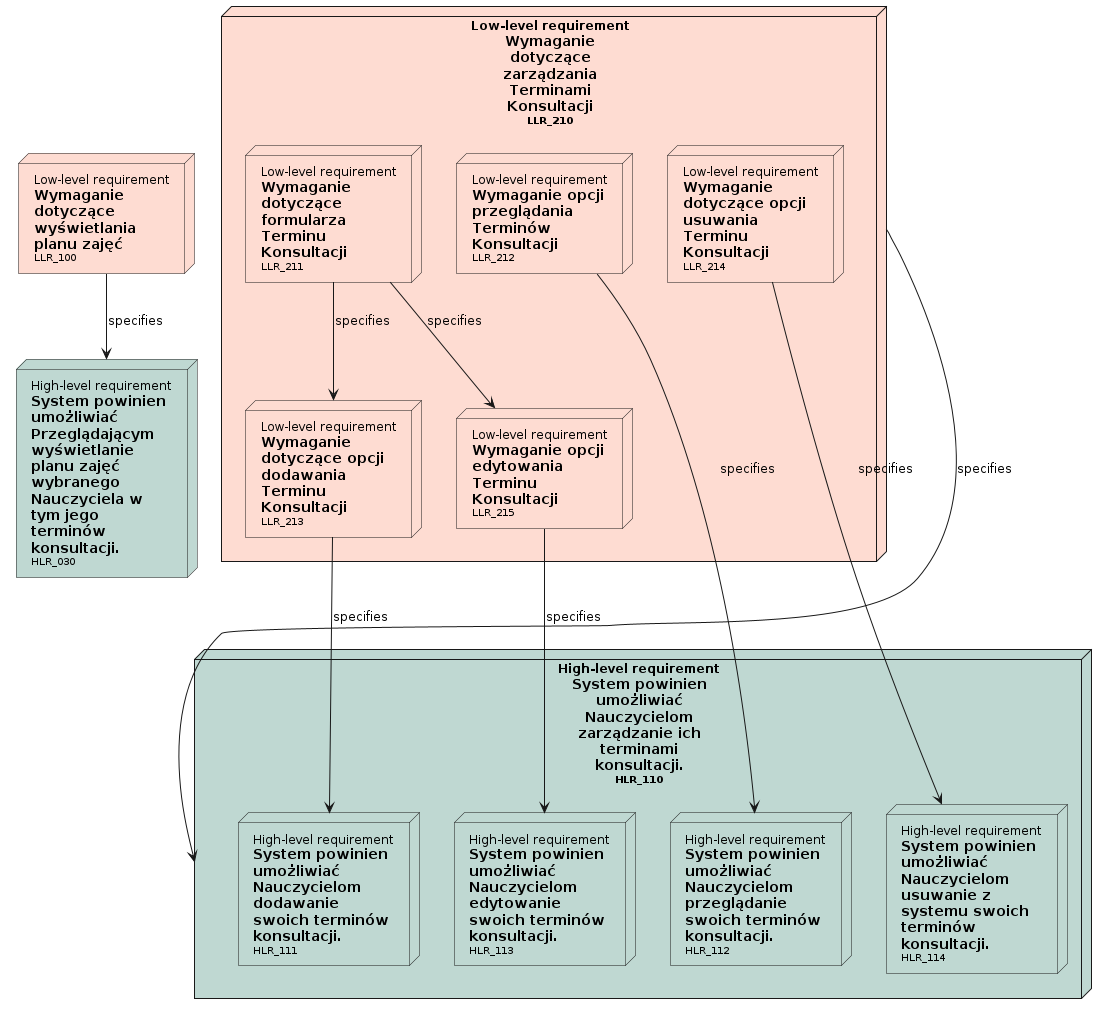

The diagram above was rendered by PlantUML. Its source (embedded in the PNG):
@startuml

' Nodes definition 

node "<size:12>High-level requirement</size>\n**System powinien**\n**umożliwiać**\n**Przeglądającym**\n**wyświetlanie**\n**planu zajęć**\n**wybranego**\n**Nauczyciela w**\n**tym jego**\n**terminów**\n**konsultacji.**\n<size:10>HLR_030</size>" as HLR_030 [[../analiza_i_projektowanie.html#HLR_030]] #BFD8D2
node "<size:12>High-level requirement</size>\n**System powinien**\n**umożliwiać**\n**Nauczycielom**\n**zarządzanie ich**\n**terminami**\n**konsultacji.**\n<size:10>HLR_110</size>" as HLR_110 [[../analiza_i_projektowanie.html#HLR_110]] #BFD8D2{
'child needs:
node "<size:12>High-level requirement</size>\n**System powinien**\n**umożliwiać**\n**Nauczycielom**\n**dodawanie**\n**swoich terminów**\n**konsultacji.**\n<size:10>HLR_111</size>" as HLR_111 [[../analiza_i_projektowanie.html#HLR_111]] #BFD8D2
node "<size:12>High-level requirement</size>\n**System powinien**\n**umożliwiać**\n**Nauczycielom**\n**przeglądanie**\n**swoich terminów**\n**konsultacji.**\n<size:10>HLR_112</size>" as HLR_112 [[../analiza_i_projektowanie.html#HLR_112]] #BFD8D2
node "<size:12>High-level requirement</size>\n**System powinien**\n**umożliwiać**\n**Nauczycielom**\n**edytowanie**\n**swoich terminów**\n**konsultacji.**\n<size:10>HLR_113</size>" as HLR_113 [[../analiza_i_projektowanie.html#HLR_113]] #BFD8D2
node "<size:12>High-level requirement</size>\n**System powinien**\n**umożliwiać**\n**Nauczycielom**\n**usuwanie z**\n**systemu swoich**\n**terminów**\n**konsultacji.**\n<size:10>HLR_114</size>" as HLR_114 [[../analiza_i_projektowanie.html#HLR_114]] #BFD8D2
}
node "<size:12>Low-level requirement</size>\n**Wymaganie**\n**dotyczące**\n**wyświetlania**\n**planu zajęć**\n<size:10>LLR_100</size>" as LLR_100 [[../analiza_i_projektowanie.html#LLR_100]] #FEDCD2{
'child needs:
}
node "<size:12>Low-level requirement</size>\n**Wymaganie**\n**dotyczące**\n**zarządzania**\n**Terminami**\n**Konsultacji**\n<size:10>LLR_210</size>" as LLR_210 [[../analiza_i_projektowanie.html#LLR_210]] #FEDCD2{
'child needs:
node "<size:12>Low-level requirement</size>\n**Wymaganie**\n**dotyczące**\n**formularza**\n**Terminu**\n**Konsultacji**\n<size:10>LLR_211</size>" as LLR_211 [[../analiza_i_projektowanie.html#LLR_211]] #FEDCD2
node "<size:12>Low-level requirement</size>\n**Wymaganie opcji**\n**przeglądania**\n**Terminów**\n**Konsultacji**\n<size:10>LLR_212</size>" as LLR_212 [[../analiza_i_projektowanie.html#LLR_212]] #FEDCD2
node "<size:12>Low-level requirement</size>\n**Wymaganie**\n**dotyczące opcji**\n**dodawania**\n**Terminu**\n**Konsultacji**\n<size:10>LLR_213</size>" as LLR_213 [[../analiza_i_projektowanie.html#LLR_213]] #FEDCD2
node "<size:12>Low-level requirement</size>\n**Wymaganie opcji**\n**edytowania**\n**Terminu**\n**Konsultacji**\n<size:10>LLR_215</size>" as LLR_215 [[../analiza_i_projektowanie.html#LLR_215]] #FEDCD2
node "<size:12>Low-level requirement</size>\n**Wymaganie**\n**dotyczące opcji**\n**usuwania**\n**Terminu**\n**Konsultacji**\n<size:10>LLR_214</size>" as LLR_214 [[../analiza_i_projektowanie.html#LLR_214]] #FEDCD2
}

' Connection definition 

LLR_100 --> HLR_030: specifies
LLR_210 --> HLR_110: specifies
LLR_211 --> LLR_213: specifies
LLR_211 --> LLR_215: specifies
LLR_212 --> HLR_112: specifies
LLR_213 --> HLR_111: specifies
LLR_215 --> HLR_113: specifies
LLR_214 --> HLR_114: specifies

@enduml